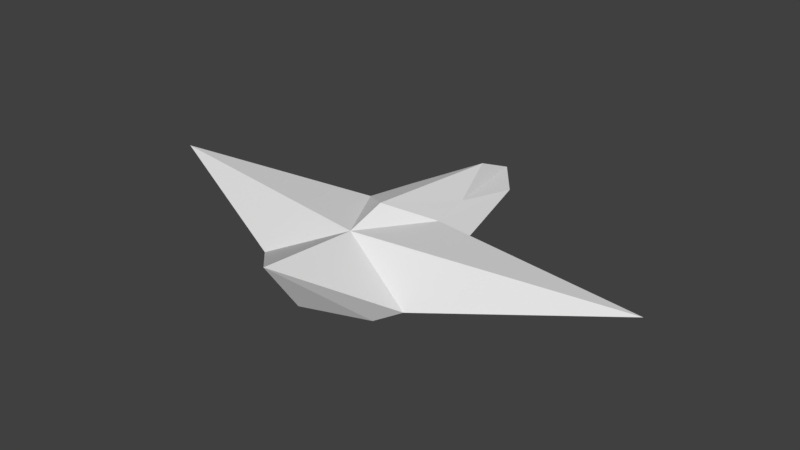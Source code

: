 # Source: spaceship_3.blend  (saved by Blender 2.79.0; exported with 4.5.12 LTS)
import bpy
from mathutils import Matrix  # noqa: F401  (used for matrix-valued properties, if any)

bpy.ops.wm.read_factory_settings(use_empty=True)
scene = bpy.context.scene
scene.name = 'Scene'

# ---- collections
col_collection_1 = bpy.data.collections.new('Collection 1'); scene.collection.children.link(col_collection_1)

# ---- world
world_world = bpy.data.worlds.new('World'); scene.world = world_world
world_world.color = (0.05088, 0.05088, 0.05088)
world_world.use_sun_shadow = False
world_world.sun_shadow_jitter_overblur = 0.0
world_world.cycles.sampling_method = 'MANUAL'

# ---- meshes
me_cube_001 = bpy.data.meshes.new('Cube.001')
me_cube_001.from_pydata([(-0.6263, -1.125, -0.375), (-0.4633, 0.1027, 0.176), (-0.3432, 0.6652, -0.1616), (-0.3432, 0.6652, 0.1616), (0.6263, -1.125, -0.375), (0.4633, 0.1027, 0.176), (0.3432, 0.6652, -0.1616), (0.3432, 0.6652, 0.1616), (0.0, 1.5, -0.2155), (0.0, 1.5, 0.2155), (0.0, -1.5, -0.2761), (0.0, -0.2723, 0.3805), (-0.9379, -1.038, -0.1992), (-0.387, 1.5, 0.0), (0.387, 1.5, 0.0), (0.9379, -1.038, -0.1992), (0.0, -1.921, 0.336), (0.0, 2.0, 0.0), (-3.0, -0.2338, 0.1852), (3.0, -0.2338, 0.1852), (0.0, -0.7338, 0.2413)], [], [(12, 1, 3, 13), (17, 9, 7, 14), (14, 7, 5, 15), (1, 12, 18), (8, 6, 4, 10), (9, 3, 1, 11), (7, 9, 11, 5), (2, 8, 10, 0), (16, 15, 20), (13, 3, 9, 17), (2, 13, 17, 8), (4, 15, 16, 10), (10, 16, 12, 0), (6, 14, 15, 4), (8, 17, 14, 6), (0, 12, 13, 2), (11, 20, 5), (15, 5, 19), (16, 20, 12), (1, 20, 11), (19, 5, 20), (20, 1, 18), (20, 18, 12), (19, 20, 15)])
me_cube_001.use_remesh_preserve_volume = False
me_cube_001.use_remesh_preserve_attributes = False
me_cube_001.use_mirror_vertex_groups = False
me_cube_001.update()

# ---- objects
ob_cube = bpy.data.objects.new('Cube', me_cube_001)

# ---- transforms, parenting, visibility, modifiers, constraints
ob_cube.location = (0.0, 0.0, 0.0)
ob_cube.lineart.crease_threshold = 0.0

# ---- collection membership
col_collection_1.objects.link(ob_cube)

# ---- scene / render settings (as saved in the file)
scene.frame_start = 1; scene.frame_end = 250; scene.frame_set(1)
scene.render.engine = 'BLENDER_EEVEE_NEXT'
scene.render.resolution_percentage = 50
scene.render.dither_intensity = 0.0
scene.cycles.use_denoising = False
scene.cycles.samples = 128
scene.cycles.sampling_pattern = 'TABULATED_SOBOL'
scene.cycles.use_adaptive_sampling = False
scene.cycles.use_light_tree = False
scene.cycles.blur_glossy = 0.0
scene.cycles.sample_clamp_indirect = 0.0
scene.view_settings.view_transform = 'Standard'
bpy.context.view_layer.update()

# ---- added for rendering (the .blend has no active camera and no usable light): camera, sun
cam_auto = bpy.data.cameras.new('AutoCamera')
cam_auto.lens = 50.0
cam_auto.sensor_width = 36.0
cam_auto.clip_end = 1000.0
ob_auto_camera = bpy.data.objects.new('AutoCamera', cam_auto)
scene.collection.objects.link(ob_auto_camera)
ob_auto_camera.location = (6.6684, -7.96262, 5.33745)
ob_auto_camera.rotation_euler = (1.09748, -7.21219e-08, 0.694738)
scene.camera = ob_auto_camera
light_auto_sun = bpy.data.lights.new('AutoSun', 'SUN')
light_auto_sun.energy = 3.0
light_auto_sun.angle = 0.0523599
ob_auto_sun = bpy.data.objects.new('AutoSun', light_auto_sun)
scene.collection.objects.link(ob_auto_sun)
ob_auto_sun.rotation_euler = (0.872665, 0.174533, 0.523599)
bpy.context.view_layer.update()
